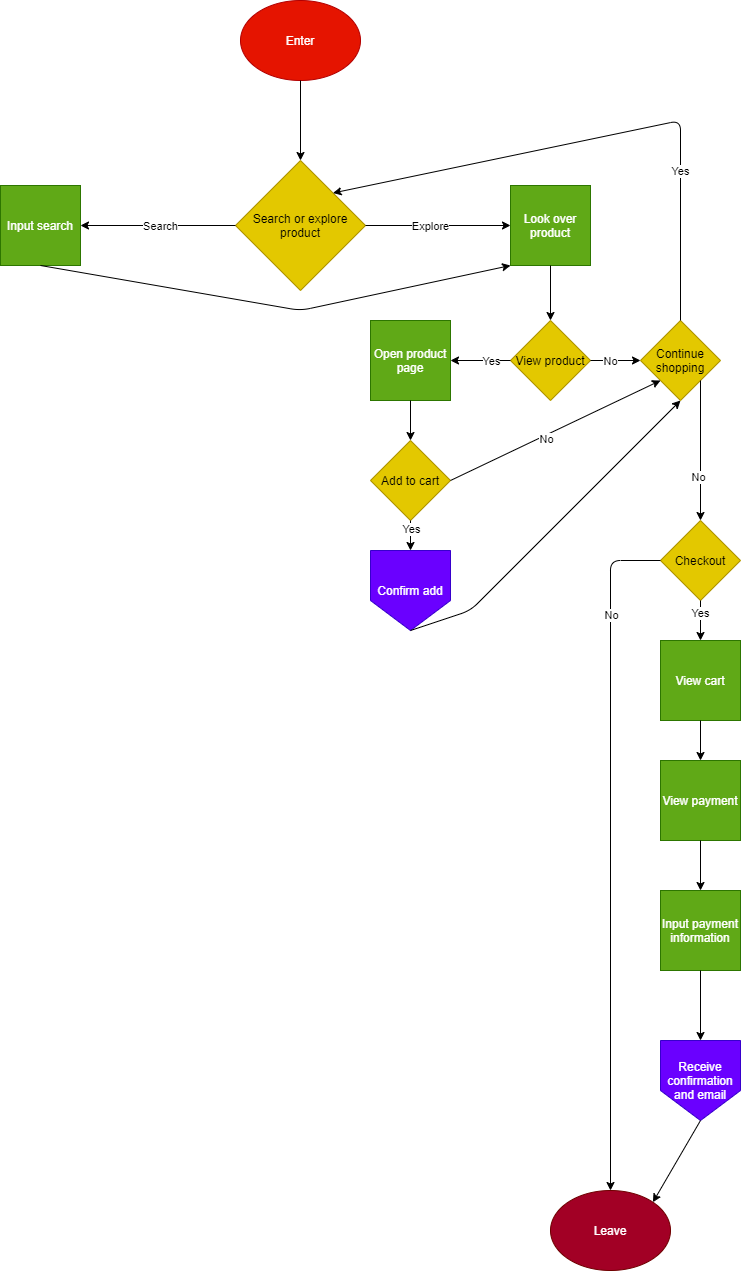

The diagram above was exported from draw.io. Its source (the exported page's mxGraphModel, read from the mxfile embedded in the PNG):
<mxGraphModel dx="2256" dy="950" grid="1" gridSize="10" guides="1" tooltips="1" connect="1" arrows="1" fold="1" page="1" pageScale="1" pageWidth="850" pageHeight="1100" math="0" shadow="0">
  <root>
    <mxCell id="0" />
    <mxCell id="1" parent="0" />
    <mxCell id="28" value="Enter" style="ellipse;whiteSpace=wrap;html=1;fillColor=#e51400;strokeColor=#B20000;fontColor=#ffffff;" vertex="1" parent="1">
      <mxGeometry x="340" y="30" width="120" height="80" as="geometry" />
    </mxCell>
    <mxCell id="29" value="" style="endArrow=classic;html=1;exitX=0.5;exitY=1;exitDx=0;exitDy=0;entryX=0.5;entryY=0;entryDx=0;entryDy=0;" edge="1" parent="1" source="28" target="30">
      <mxGeometry width="50" height="50" relative="1" as="geometry">
        <mxPoint x="390" y="200" as="sourcePoint" />
        <mxPoint x="440" y="150" as="targetPoint" />
      </mxGeometry>
    </mxCell>
    <mxCell id="30" value="Search or explore product" style="rhombus;whiteSpace=wrap;html=1;fillColor=#e3c800;strokeColor=#B09500;fontColor=#000000;" vertex="1" parent="1">
      <mxGeometry x="335" y="190" width="130" height="130" as="geometry" />
    </mxCell>
    <mxCell id="31" value="Input search" style="whiteSpace=wrap;html=1;aspect=fixed;fillColor=#60a917;strokeColor=#2D7600;fontColor=#ffffff;" vertex="1" parent="1">
      <mxGeometry x="100" y="215" width="80" height="80" as="geometry" />
    </mxCell>
    <mxCell id="32" value="" style="endArrow=classic;html=1;exitX=0;exitY=0.5;exitDx=0;exitDy=0;entryX=1;entryY=0.5;entryDx=0;entryDy=0;" edge="1" parent="1" source="30" target="31">
      <mxGeometry width="50" height="50" relative="1" as="geometry">
        <mxPoint x="330" y="260" as="sourcePoint" />
        <mxPoint x="180" y="280" as="targetPoint" />
      </mxGeometry>
    </mxCell>
    <mxCell id="33" value="Search" style="edgeLabel;html=1;align=center;verticalAlign=middle;resizable=0;points=[];" vertex="1" connectable="0" parent="32">
      <mxGeometry x="0.2307" y="2" relative="1" as="geometry">
        <mxPoint x="20" y="-2" as="offset" />
      </mxGeometry>
    </mxCell>
    <mxCell id="34" value="Look over product" style="whiteSpace=wrap;html=1;aspect=fixed;fillColor=#60a917;strokeColor=#2D7600;fontColor=#ffffff;" vertex="1" parent="1">
      <mxGeometry x="610" y="215" width="80" height="80" as="geometry" />
    </mxCell>
    <mxCell id="35" value="" style="endArrow=classic;html=1;exitX=1;exitY=0.5;exitDx=0;exitDy=0;entryX=0;entryY=0.5;entryDx=0;entryDy=0;" edge="1" parent="1" source="30" target="34">
      <mxGeometry width="50" height="50" relative="1" as="geometry">
        <mxPoint x="490" y="320" as="sourcePoint" />
        <mxPoint x="540" y="270" as="targetPoint" />
      </mxGeometry>
    </mxCell>
    <mxCell id="36" value="Explore" style="edgeLabel;html=1;align=center;verticalAlign=middle;resizable=0;points=[];" vertex="1" connectable="0" parent="35">
      <mxGeometry x="-0.3018" y="1" relative="1" as="geometry">
        <mxPoint x="14" y="1" as="offset" />
      </mxGeometry>
    </mxCell>
    <mxCell id="37" value="" style="endArrow=classic;html=1;exitX=0.5;exitY=1;exitDx=0;exitDy=0;entryX=0;entryY=1;entryDx=0;entryDy=0;" edge="1" parent="1" source="31" target="34">
      <mxGeometry width="50" height="50" relative="1" as="geometry">
        <mxPoint x="220" y="390" as="sourcePoint" />
        <mxPoint x="270" y="340" as="targetPoint" />
        <Array as="points">
          <mxPoint x="400" y="340" />
        </Array>
      </mxGeometry>
    </mxCell>
    <mxCell id="38" value="View product" style="rhombus;whiteSpace=wrap;html=1;fillColor=#e3c800;strokeColor=#B09500;fontColor=#000000;" vertex="1" parent="1">
      <mxGeometry x="610" y="350" width="80" height="80" as="geometry" />
    </mxCell>
    <mxCell id="39" value="" style="endArrow=classic;html=1;exitX=0.5;exitY=1;exitDx=0;exitDy=0;entryX=0.5;entryY=0;entryDx=0;entryDy=0;" edge="1" parent="1" source="34" target="38">
      <mxGeometry width="50" height="50" relative="1" as="geometry">
        <mxPoint x="700" y="350" as="sourcePoint" />
        <mxPoint x="750" y="300" as="targetPoint" />
      </mxGeometry>
    </mxCell>
    <mxCell id="40" value="Open product page" style="whiteSpace=wrap;html=1;aspect=fixed;fillColor=#60a917;strokeColor=#2D7600;fontColor=#ffffff;" vertex="1" parent="1">
      <mxGeometry x="470" y="350" width="80" height="80" as="geometry" />
    </mxCell>
    <mxCell id="41" value="" style="endArrow=classic;html=1;exitX=0;exitY=0.5;exitDx=0;exitDy=0;entryX=1;entryY=0.5;entryDx=0;entryDy=0;" edge="1" parent="1" source="38" target="40">
      <mxGeometry width="50" height="50" relative="1" as="geometry">
        <mxPoint x="570" y="460" as="sourcePoint" />
        <mxPoint x="620" y="410" as="targetPoint" />
      </mxGeometry>
    </mxCell>
    <mxCell id="42" value="Yes" style="edgeLabel;html=1;align=center;verticalAlign=middle;resizable=0;points=[];" vertex="1" connectable="0" parent="41">
      <mxGeometry x="-0.316" relative="1" as="geometry">
        <mxPoint as="offset" />
      </mxGeometry>
    </mxCell>
    <mxCell id="43" value="Add to cart" style="rhombus;whiteSpace=wrap;html=1;fillColor=#e3c800;strokeColor=#B09500;fontColor=#000000;" vertex="1" parent="1">
      <mxGeometry x="470" y="470" width="80" height="80" as="geometry" />
    </mxCell>
    <mxCell id="44" value="" style="endArrow=classic;html=1;entryX=0.5;entryY=0;entryDx=0;entryDy=0;exitX=0.5;exitY=1;exitDx=0;exitDy=0;" edge="1" parent="1" source="40" target="43">
      <mxGeometry width="50" height="50" relative="1" as="geometry">
        <mxPoint x="450" y="500" as="sourcePoint" />
        <mxPoint x="500" y="450" as="targetPoint" />
      </mxGeometry>
    </mxCell>
    <mxCell id="47" value="Confirm add" style="shape=offPageConnector;whiteSpace=wrap;html=1;fillColor=#6a00ff;strokeColor=#3700CC;fontColor=#ffffff;" vertex="1" parent="1">
      <mxGeometry x="470" y="580" width="80" height="80" as="geometry" />
    </mxCell>
    <mxCell id="48" value="" style="endArrow=classic;html=1;exitX=0.5;exitY=1;exitDx=0;exitDy=0;entryX=0.5;entryY=0;entryDx=0;entryDy=0;" edge="1" parent="1" source="43" target="47">
      <mxGeometry width="50" height="50" relative="1" as="geometry">
        <mxPoint x="400" y="580" as="sourcePoint" />
        <mxPoint x="450" y="530" as="targetPoint" />
      </mxGeometry>
    </mxCell>
    <mxCell id="55" value="Yes" style="edgeLabel;html=1;align=center;verticalAlign=middle;resizable=0;points=[];" vertex="1" connectable="0" parent="48">
      <mxGeometry x="-0.4912" relative="1" as="geometry">
        <mxPoint as="offset" />
      </mxGeometry>
    </mxCell>
    <mxCell id="49" value="" style="endArrow=classic;html=1;exitX=0.5;exitY=1;exitDx=0;exitDy=0;entryX=0.5;entryY=1;entryDx=0;entryDy=0;" edge="1" parent="1" source="47" target="50">
      <mxGeometry width="50" height="50" relative="1" as="geometry">
        <mxPoint x="420" y="710" as="sourcePoint" />
        <mxPoint x="470" y="660" as="targetPoint" />
        <Array as="points">
          <mxPoint x="570" y="640" />
        </Array>
      </mxGeometry>
    </mxCell>
    <mxCell id="50" value="Continue shopping" style="rhombus;whiteSpace=wrap;html=1;fillColor=#e3c800;strokeColor=#B09500;fontColor=#000000;" vertex="1" parent="1">
      <mxGeometry x="740" y="350" width="80" height="80" as="geometry" />
    </mxCell>
    <mxCell id="51" value="" style="endArrow=classic;html=1;exitX=1;exitY=0.5;exitDx=0;exitDy=0;" edge="1" parent="1" source="38" target="50">
      <mxGeometry width="50" height="50" relative="1" as="geometry">
        <mxPoint x="720" y="510" as="sourcePoint" />
        <mxPoint x="770" y="460" as="targetPoint" />
      </mxGeometry>
    </mxCell>
    <mxCell id="52" value="No" style="edgeLabel;html=1;align=center;verticalAlign=middle;resizable=0;points=[];" vertex="1" connectable="0" parent="51">
      <mxGeometry x="0.381" y="4" relative="1" as="geometry">
        <mxPoint x="-15" y="4" as="offset" />
      </mxGeometry>
    </mxCell>
    <mxCell id="53" value="" style="endArrow=classic;html=1;exitX=1;exitY=0.5;exitDx=0;exitDy=0;entryX=0;entryY=1;entryDx=0;entryDy=0;" edge="1" parent="1" source="43" target="50">
      <mxGeometry width="50" height="50" relative="1" as="geometry">
        <mxPoint x="620" y="530" as="sourcePoint" />
        <mxPoint x="670" y="480" as="targetPoint" />
      </mxGeometry>
    </mxCell>
    <mxCell id="54" value="No" style="edgeLabel;html=1;align=center;verticalAlign=middle;resizable=0;points=[];" vertex="1" connectable="0" parent="53">
      <mxGeometry x="-0.1033" y="-3" relative="1" as="geometry">
        <mxPoint as="offset" />
      </mxGeometry>
    </mxCell>
    <mxCell id="56" value="" style="endArrow=classic;html=1;entryX=1;entryY=0;entryDx=0;entryDy=0;" edge="1" parent="1" source="50" target="30">
      <mxGeometry width="50" height="50" relative="1" as="geometry">
        <mxPoint x="730" y="310" as="sourcePoint" />
        <mxPoint x="780" y="260" as="targetPoint" />
        <Array as="points">
          <mxPoint x="780" y="150" />
        </Array>
      </mxGeometry>
    </mxCell>
    <mxCell id="57" value="Yes" style="edgeLabel;html=1;align=center;verticalAlign=middle;resizable=0;points=[];" vertex="1" connectable="0" parent="56">
      <mxGeometry x="-0.4588" y="1" relative="1" as="geometry">
        <mxPoint as="offset" />
      </mxGeometry>
    </mxCell>
    <mxCell id="58" value="" style="endArrow=classic;html=1;exitX=1;exitY=1;exitDx=0;exitDy=0;" edge="1" parent="1" source="50">
      <mxGeometry width="50" height="50" relative="1" as="geometry">
        <mxPoint x="780" y="580" as="sourcePoint" />
        <mxPoint x="800" y="550" as="targetPoint" />
      </mxGeometry>
    </mxCell>
    <mxCell id="59" value="No" style="edgeLabel;html=1;align=center;verticalAlign=middle;resizable=0;points=[];" vertex="1" connectable="0" parent="58">
      <mxGeometry x="0.385" y="-3" relative="1" as="geometry">
        <mxPoint as="offset" />
      </mxGeometry>
    </mxCell>
    <mxCell id="60" value="Checkout" style="rhombus;whiteSpace=wrap;html=1;fillColor=#e3c800;strokeColor=#B09500;fontColor=#000000;" vertex="1" parent="1">
      <mxGeometry x="760" y="550" width="80" height="80" as="geometry" />
    </mxCell>
    <mxCell id="61" value="View cart" style="whiteSpace=wrap;html=1;aspect=fixed;fillColor=#60a917;strokeColor=#2D7600;fontColor=#ffffff;" vertex="1" parent="1">
      <mxGeometry x="760" y="670" width="80" height="80" as="geometry" />
    </mxCell>
    <mxCell id="62" value="" style="endArrow=classic;html=1;exitX=0.5;exitY=1;exitDx=0;exitDy=0;" edge="1" parent="1" source="60">
      <mxGeometry width="50" height="50" relative="1" as="geometry">
        <mxPoint x="660" y="720" as="sourcePoint" />
        <mxPoint x="800" y="670" as="targetPoint" />
      </mxGeometry>
    </mxCell>
    <mxCell id="67" value="Yes" style="edgeLabel;html=1;align=center;verticalAlign=middle;resizable=0;points=[];" vertex="1" connectable="0" parent="62">
      <mxGeometry x="-0.4472" y="-1" relative="1" as="geometry">
        <mxPoint as="offset" />
      </mxGeometry>
    </mxCell>
    <mxCell id="63" value="View payment" style="whiteSpace=wrap;html=1;aspect=fixed;fillColor=#60a917;strokeColor=#2D7600;fontColor=#ffffff;" vertex="1" parent="1">
      <mxGeometry x="760" y="790" width="80" height="80" as="geometry" />
    </mxCell>
    <mxCell id="64" value="" style="endArrow=classic;html=1;entryX=0.5;entryY=0;entryDx=0;entryDy=0;exitX=0.5;exitY=1;exitDx=0;exitDy=0;" edge="1" parent="1" source="61" target="63">
      <mxGeometry width="50" height="50" relative="1" as="geometry">
        <mxPoint x="680" y="780" as="sourcePoint" />
        <mxPoint x="730" y="730" as="targetPoint" />
      </mxGeometry>
    </mxCell>
    <mxCell id="65" value="Input payment information" style="whiteSpace=wrap;html=1;aspect=fixed;fillColor=#60a917;strokeColor=#2D7600;fontColor=#ffffff;" vertex="1" parent="1">
      <mxGeometry x="760" y="920" width="80" height="80" as="geometry" />
    </mxCell>
    <mxCell id="66" value="" style="endArrow=classic;html=1;exitX=0.5;exitY=1;exitDx=0;exitDy=0;" edge="1" parent="1" source="63">
      <mxGeometry width="50" height="50" relative="1" as="geometry">
        <mxPoint x="740" y="930" as="sourcePoint" />
        <mxPoint x="800" y="920" as="targetPoint" />
      </mxGeometry>
    </mxCell>
    <mxCell id="69" value="" style="endArrow=classic;html=1;entryX=0.5;entryY=0;entryDx=0;entryDy=0;exitX=0.5;exitY=1;exitDx=0;exitDy=0;" edge="1" parent="1" source="65" target="70">
      <mxGeometry width="50" height="50" relative="1" as="geometry">
        <mxPoint x="710" y="1060" as="sourcePoint" />
        <mxPoint x="780" y="1050" as="targetPoint" />
      </mxGeometry>
    </mxCell>
    <mxCell id="70" value="Receive confirmation and email" style="shape=offPageConnector;whiteSpace=wrap;html=1;fillColor=#6a00ff;strokeColor=#3700CC;fontColor=#ffffff;" vertex="1" parent="1">
      <mxGeometry x="760" y="1070" width="80" height="80" as="geometry" />
    </mxCell>
    <mxCell id="71" value="Leave" style="ellipse;whiteSpace=wrap;html=1;fillColor=#a20025;strokeColor=#6F0000;fontColor=#ffffff;" vertex="1" parent="1">
      <mxGeometry x="650" y="1220" width="120" height="80" as="geometry" />
    </mxCell>
    <mxCell id="72" value="" style="endArrow=classic;html=1;exitX=0.5;exitY=1;exitDx=0;exitDy=0;entryX=1;entryY=0;entryDx=0;entryDy=0;" edge="1" parent="1" source="70" target="71">
      <mxGeometry width="50" height="50" relative="1" as="geometry">
        <mxPoint x="790" y="1240" as="sourcePoint" />
        <mxPoint x="840" y="1190" as="targetPoint" />
      </mxGeometry>
    </mxCell>
    <mxCell id="73" value="" style="endArrow=classic;html=1;exitX=0;exitY=0.5;exitDx=0;exitDy=0;entryX=0.5;entryY=0;entryDx=0;entryDy=0;" edge="1" parent="1" source="60" target="71">
      <mxGeometry width="50" height="50" relative="1" as="geometry">
        <mxPoint x="600" y="820" as="sourcePoint" />
        <mxPoint x="650" y="770" as="targetPoint" />
        <Array as="points">
          <mxPoint x="710" y="590" />
        </Array>
      </mxGeometry>
    </mxCell>
    <mxCell id="74" value="No" style="edgeLabel;html=1;align=center;verticalAlign=middle;resizable=0;points=[];" vertex="1" connectable="0" parent="73">
      <mxGeometry x="-0.6925" relative="1" as="geometry">
        <mxPoint as="offset" />
      </mxGeometry>
    </mxCell>
  </root>
</mxGraphModel>